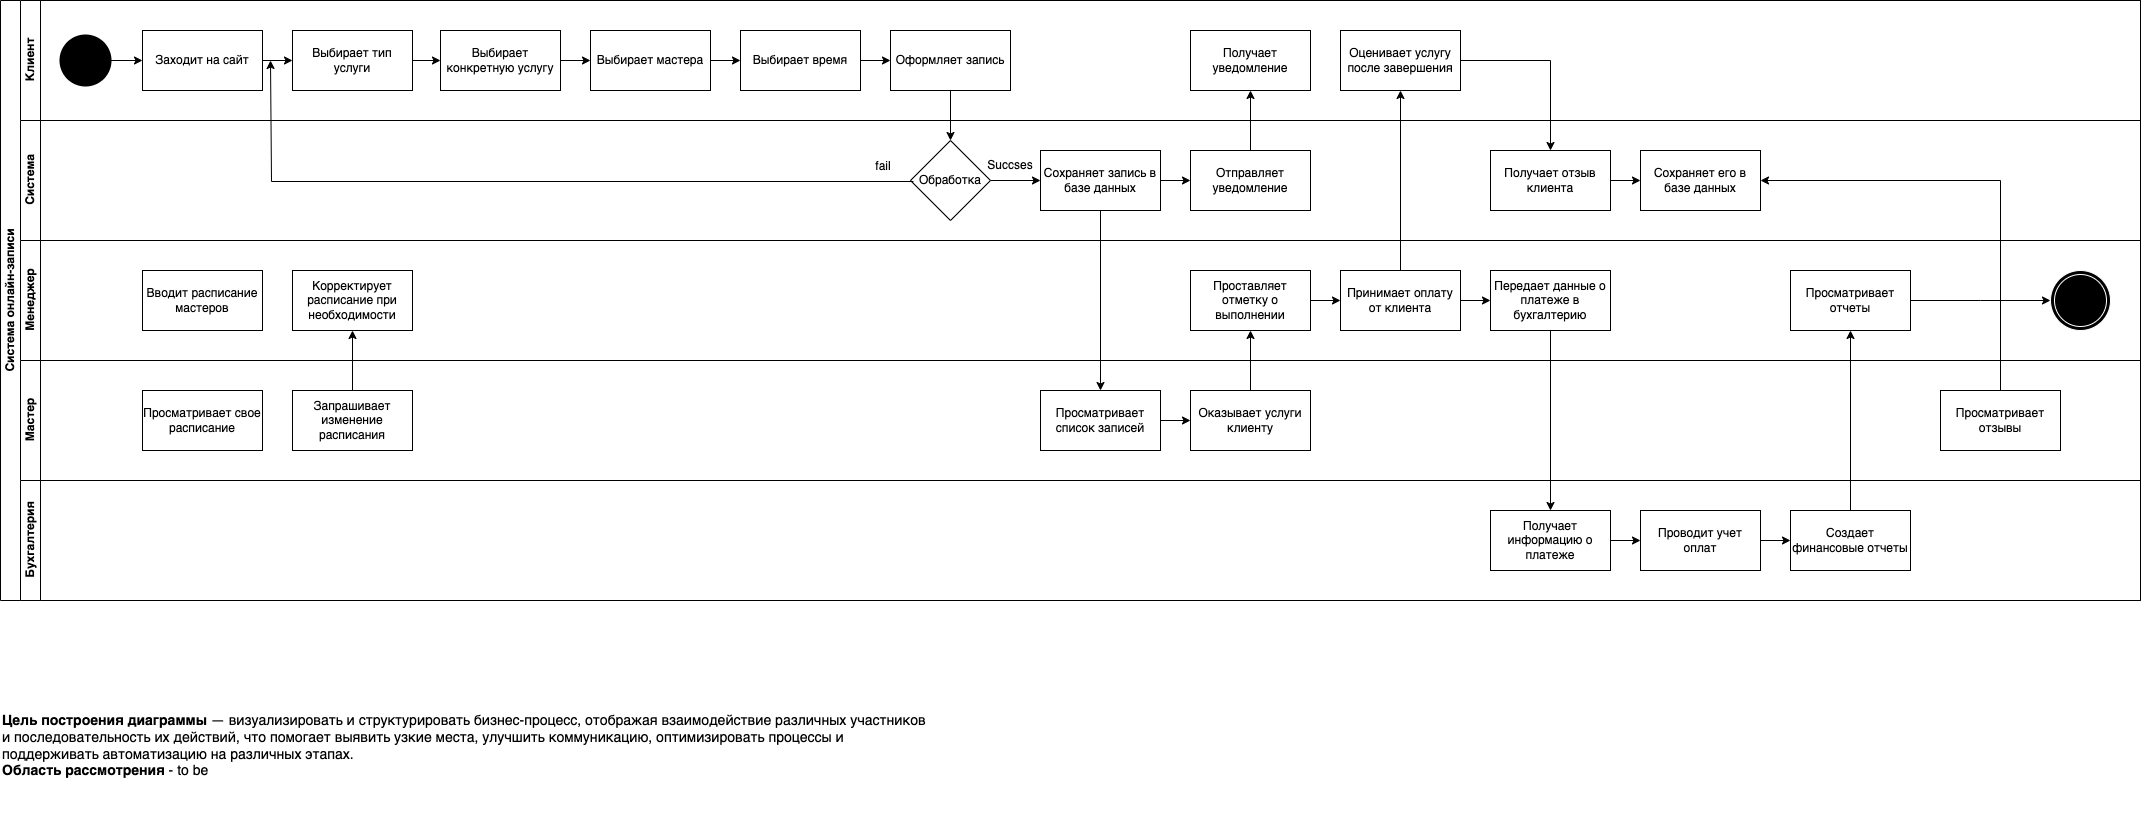

The diagram above was exported from draw.io. Its source (the exported page's mxGraphModel, read from the mxfile embedded in the PNG):
<mxGraphModel dx="948" dy="630" grid="1" gridSize="10" guides="1" tooltips="1" connect="1" arrows="1" fold="1" page="1" pageScale="1" pageWidth="827" pageHeight="1169" math="0" shadow="0">
  <root>
    <mxCell id="0" />
    <mxCell id="1" parent="0" />
    <mxCell id="eed1TwPe0h_iFrKeQCun-1" value="Система онлайн-записи" style="swimlane;html=1;childLayout=stackLayout;resizeParent=1;resizeParentMax=0;horizontal=0;startSize=20;horizontalStack=0;whiteSpace=wrap;" parent="1" vertex="1">
      <mxGeometry x="170" y="150" width="2140" height="600" as="geometry">
        <mxRectangle x="170" y="150" width="40" height="170" as="alternateBounds" />
      </mxGeometry>
    </mxCell>
    <mxCell id="eed1TwPe0h_iFrKeQCun-2" value="Клиент" style="swimlane;html=1;startSize=20;horizontal=0;" parent="eed1TwPe0h_iFrKeQCun-1" vertex="1">
      <mxGeometry x="20" width="2120" height="120" as="geometry" />
    </mxCell>
    <mxCell id="eed1TwPe0h_iFrKeQCun-22" value="" style="edgeStyle=orthogonalEdgeStyle;rounded=0;orthogonalLoop=1;jettySize=auto;html=1;" parent="eed1TwPe0h_iFrKeQCun-2" source="eed1TwPe0h_iFrKeQCun-20" target="eed1TwPe0h_iFrKeQCun-21" edge="1">
      <mxGeometry relative="1" as="geometry" />
    </mxCell>
    <mxCell id="eed1TwPe0h_iFrKeQCun-20" value="Заходит на сайт" style="rounded=0;whiteSpace=wrap;html=1;" parent="eed1TwPe0h_iFrKeQCun-2" vertex="1">
      <mxGeometry x="122" y="30" width="120" height="60" as="geometry" />
    </mxCell>
    <mxCell id="eed1TwPe0h_iFrKeQCun-28" value="" style="edgeStyle=orthogonalEdgeStyle;rounded=0;orthogonalLoop=1;jettySize=auto;html=1;" parent="eed1TwPe0h_iFrKeQCun-2" source="eed1TwPe0h_iFrKeQCun-21" target="eed1TwPe0h_iFrKeQCun-27" edge="1">
      <mxGeometry relative="1" as="geometry" />
    </mxCell>
    <mxCell id="eed1TwPe0h_iFrKeQCun-21" value="Выбирает тип услуги" style="rounded=0;whiteSpace=wrap;html=1;" parent="eed1TwPe0h_iFrKeQCun-2" vertex="1">
      <mxGeometry x="272" y="30" width="120" height="60" as="geometry" />
    </mxCell>
    <mxCell id="eed1TwPe0h_iFrKeQCun-26" value="" style="edgeStyle=orthogonalEdgeStyle;rounded=0;orthogonalLoop=1;jettySize=auto;html=1;" parent="eed1TwPe0h_iFrKeQCun-2" source="eed1TwPe0h_iFrKeQCun-25" target="eed1TwPe0h_iFrKeQCun-20" edge="1">
      <mxGeometry relative="1" as="geometry" />
    </mxCell>
    <mxCell id="eed1TwPe0h_iFrKeQCun-25" value="" style="strokeWidth=2;html=1;shape=mxgraph.flowchart.start_2;whiteSpace=wrap;fillColor=#000000;" parent="eed1TwPe0h_iFrKeQCun-2" vertex="1">
      <mxGeometry x="40" y="35" width="50" height="50" as="geometry" />
    </mxCell>
    <mxCell id="eed1TwPe0h_iFrKeQCun-37" value="" style="edgeStyle=orthogonalEdgeStyle;rounded=0;orthogonalLoop=1;jettySize=auto;html=1;" parent="eed1TwPe0h_iFrKeQCun-2" source="eed1TwPe0h_iFrKeQCun-27" target="eed1TwPe0h_iFrKeQCun-33" edge="1">
      <mxGeometry relative="1" as="geometry" />
    </mxCell>
    <mxCell id="eed1TwPe0h_iFrKeQCun-27" value="Выбирает конкретную услугу" style="rounded=0;whiteSpace=wrap;html=1;" parent="eed1TwPe0h_iFrKeQCun-2" vertex="1">
      <mxGeometry x="420" y="30" width="120" height="60" as="geometry" />
    </mxCell>
    <mxCell id="eed1TwPe0h_iFrKeQCun-38" value="" style="edgeStyle=orthogonalEdgeStyle;rounded=0;orthogonalLoop=1;jettySize=auto;html=1;" parent="eed1TwPe0h_iFrKeQCun-2" source="eed1TwPe0h_iFrKeQCun-33" target="eed1TwPe0h_iFrKeQCun-36" edge="1">
      <mxGeometry relative="1" as="geometry" />
    </mxCell>
    <mxCell id="eed1TwPe0h_iFrKeQCun-33" value="Выбирает мастера" style="rounded=0;whiteSpace=wrap;html=1;" parent="eed1TwPe0h_iFrKeQCun-2" vertex="1">
      <mxGeometry x="570" y="30" width="120" height="60" as="geometry" />
    </mxCell>
    <mxCell id="eed1TwPe0h_iFrKeQCun-40" value="" style="edgeStyle=orthogonalEdgeStyle;rounded=0;orthogonalLoop=1;jettySize=auto;html=1;" parent="eed1TwPe0h_iFrKeQCun-2" source="eed1TwPe0h_iFrKeQCun-36" target="eed1TwPe0h_iFrKeQCun-39" edge="1">
      <mxGeometry relative="1" as="geometry" />
    </mxCell>
    <mxCell id="eed1TwPe0h_iFrKeQCun-36" value="Выбирает время" style="rounded=0;whiteSpace=wrap;html=1;" parent="eed1TwPe0h_iFrKeQCun-2" vertex="1">
      <mxGeometry x="720" y="30" width="120" height="60" as="geometry" />
    </mxCell>
    <mxCell id="eed1TwPe0h_iFrKeQCun-39" value="Оформляет запись" style="rounded=0;whiteSpace=wrap;html=1;" parent="eed1TwPe0h_iFrKeQCun-2" vertex="1">
      <mxGeometry x="870" y="30" width="120" height="60" as="geometry" />
    </mxCell>
    <mxCell id="eed1TwPe0h_iFrKeQCun-45" value="Получает уведомление" style="rounded=0;whiteSpace=wrap;html=1;" parent="eed1TwPe0h_iFrKeQCun-2" vertex="1">
      <mxGeometry x="1170" y="30" width="120" height="60" as="geometry" />
    </mxCell>
    <mxCell id="eed1TwPe0h_iFrKeQCun-66" value="Оценивает услугу после завершения" style="rounded=0;whiteSpace=wrap;html=1;" parent="eed1TwPe0h_iFrKeQCun-2" vertex="1">
      <mxGeometry x="1320" y="30" width="120" height="60" as="geometry" />
    </mxCell>
    <mxCell id="eed1TwPe0h_iFrKeQCun-3" value="Система" style="swimlane;html=1;startSize=20;horizontal=0;" parent="eed1TwPe0h_iFrKeQCun-1" vertex="1">
      <mxGeometry x="20" y="120" width="2120" height="120" as="geometry" />
    </mxCell>
    <mxCell id="eed1TwPe0h_iFrKeQCun-44" value="" style="edgeStyle=orthogonalEdgeStyle;rounded=0;orthogonalLoop=1;jettySize=auto;html=1;" parent="eed1TwPe0h_iFrKeQCun-3" source="eed1TwPe0h_iFrKeQCun-31" target="eed1TwPe0h_iFrKeQCun-43" edge="1">
      <mxGeometry relative="1" as="geometry" />
    </mxCell>
    <mxCell id="eed1TwPe0h_iFrKeQCun-31" value="Сохраняет запись в базе данных" style="rounded=0;whiteSpace=wrap;html=1;" parent="eed1TwPe0h_iFrKeQCun-3" vertex="1">
      <mxGeometry x="1020" y="30" width="120" height="60" as="geometry" />
    </mxCell>
    <mxCell id="eed1TwPe0h_iFrKeQCun-43" value="Отправляет уведомление" style="rounded=0;whiteSpace=wrap;html=1;" parent="eed1TwPe0h_iFrKeQCun-3" vertex="1">
      <mxGeometry x="1170" y="30" width="120" height="60" as="geometry" />
    </mxCell>
    <mxCell id="eed1TwPe0h_iFrKeQCun-71" value="" style="edgeStyle=orthogonalEdgeStyle;rounded=0;orthogonalLoop=1;jettySize=auto;html=1;" parent="eed1TwPe0h_iFrKeQCun-3" source="eed1TwPe0h_iFrKeQCun-68" target="eed1TwPe0h_iFrKeQCun-70" edge="1">
      <mxGeometry relative="1" as="geometry" />
    </mxCell>
    <mxCell id="eed1TwPe0h_iFrKeQCun-68" value="Получает отзыв клиента" style="rounded=0;whiteSpace=wrap;html=1;" parent="eed1TwPe0h_iFrKeQCun-3" vertex="1">
      <mxGeometry x="1470" y="30" width="120" height="60" as="geometry" />
    </mxCell>
    <mxCell id="eed1TwPe0h_iFrKeQCun-70" value="Сохраняет его в базе данных" style="rounded=0;whiteSpace=wrap;html=1;" parent="eed1TwPe0h_iFrKeQCun-3" vertex="1">
      <mxGeometry x="1620" y="30" width="120" height="60" as="geometry" />
    </mxCell>
    <mxCell id="eed1TwPe0h_iFrKeQCun-77" value="" style="edgeStyle=orthogonalEdgeStyle;rounded=0;orthogonalLoop=1;jettySize=auto;html=1;" parent="eed1TwPe0h_iFrKeQCun-3" source="eed1TwPe0h_iFrKeQCun-74" target="eed1TwPe0h_iFrKeQCun-31" edge="1">
      <mxGeometry relative="1" as="geometry" />
    </mxCell>
    <mxCell id="eed1TwPe0h_iFrKeQCun-74" value="Обработка" style="rhombus;whiteSpace=wrap;html=1;" parent="eed1TwPe0h_iFrKeQCun-3" vertex="1">
      <mxGeometry x="890" y="20" width="80" height="80" as="geometry" />
    </mxCell>
    <mxCell id="eed1TwPe0h_iFrKeQCun-78" value="Succses" style="text;html=1;align=center;verticalAlign=middle;whiteSpace=wrap;rounded=0;" parent="eed1TwPe0h_iFrKeQCun-3" vertex="1">
      <mxGeometry x="960" y="30" width="60" height="30" as="geometry" />
    </mxCell>
    <mxCell id="eed1TwPe0h_iFrKeQCun-82" style="edgeStyle=orthogonalEdgeStyle;rounded=0;orthogonalLoop=1;jettySize=auto;html=1;exitX=1;exitY=1;exitDx=0;exitDy=0;" parent="eed1TwPe0h_iFrKeQCun-3" source="eed1TwPe0h_iFrKeQCun-80" edge="1">
      <mxGeometry relative="1" as="geometry">
        <mxPoint x="250" y="-60" as="targetPoint" />
        <Array as="points">
          <mxPoint x="251" y="61" />
          <mxPoint x="251" y="-60" />
        </Array>
      </mxGeometry>
    </mxCell>
    <mxCell id="eed1TwPe0h_iFrKeQCun-80" value="fail" style="text;html=1;align=center;verticalAlign=middle;whiteSpace=wrap;rounded=0;" parent="eed1TwPe0h_iFrKeQCun-3" vertex="1">
      <mxGeometry x="833" y="31" width="60" height="30" as="geometry" />
    </mxCell>
    <mxCell id="eed1TwPe0h_iFrKeQCun-4" value="Менеджер" style="swimlane;html=1;startSize=20;horizontal=0;" parent="eed1TwPe0h_iFrKeQCun-1" vertex="1">
      <mxGeometry x="20" y="240" width="2120" height="120" as="geometry" />
    </mxCell>
    <mxCell id="eed1TwPe0h_iFrKeQCun-35" value="Вводит расписание мастеров" style="rounded=0;whiteSpace=wrap;html=1;" parent="eed1TwPe0h_iFrKeQCun-4" vertex="1">
      <mxGeometry x="122" y="30" width="120" height="60" as="geometry" />
    </mxCell>
    <mxCell id="eed1TwPe0h_iFrKeQCun-47" value="Корректирует расписание при необходимости" style="rounded=0;whiteSpace=wrap;html=1;" parent="eed1TwPe0h_iFrKeQCun-4" vertex="1">
      <mxGeometry x="272" y="30" width="120" height="60" as="geometry" />
    </mxCell>
    <mxCell id="eed1TwPe0h_iFrKeQCun-58" value="" style="edgeStyle=orthogonalEdgeStyle;rounded=0;orthogonalLoop=1;jettySize=auto;html=1;" parent="eed1TwPe0h_iFrKeQCun-4" source="eed1TwPe0h_iFrKeQCun-55" target="eed1TwPe0h_iFrKeQCun-57" edge="1">
      <mxGeometry relative="1" as="geometry" />
    </mxCell>
    <mxCell id="eed1TwPe0h_iFrKeQCun-55" value="Проставляет отметку о выполнении" style="rounded=0;whiteSpace=wrap;html=1;" parent="eed1TwPe0h_iFrKeQCun-4" vertex="1">
      <mxGeometry x="1170" y="30" width="120" height="60" as="geometry" />
    </mxCell>
    <mxCell id="eed1TwPe0h_iFrKeQCun-60" value="" style="edgeStyle=orthogonalEdgeStyle;rounded=0;orthogonalLoop=1;jettySize=auto;html=1;" parent="eed1TwPe0h_iFrKeQCun-4" source="eed1TwPe0h_iFrKeQCun-57" target="eed1TwPe0h_iFrKeQCun-59" edge="1">
      <mxGeometry relative="1" as="geometry" />
    </mxCell>
    <mxCell id="eed1TwPe0h_iFrKeQCun-57" value="Принимает оплату от клиента" style="rounded=0;whiteSpace=wrap;html=1;" parent="eed1TwPe0h_iFrKeQCun-4" vertex="1">
      <mxGeometry x="1320" y="30" width="120" height="60" as="geometry" />
    </mxCell>
    <mxCell id="eed1TwPe0h_iFrKeQCun-59" value="Передает данные о платеже в бухгалтерию" style="rounded=0;whiteSpace=wrap;html=1;" parent="eed1TwPe0h_iFrKeQCun-4" vertex="1">
      <mxGeometry x="1470" y="30" width="120" height="60" as="geometry" />
    </mxCell>
    <mxCell id="eed1TwPe0h_iFrKeQCun-95" style="edgeStyle=orthogonalEdgeStyle;rounded=0;orthogonalLoop=1;jettySize=auto;html=1;exitX=1;exitY=0.5;exitDx=0;exitDy=0;entryX=0;entryY=0.5;entryDx=0;entryDy=0;" parent="eed1TwPe0h_iFrKeQCun-4" source="eed1TwPe0h_iFrKeQCun-84" edge="1">
      <mxGeometry relative="1" as="geometry">
        <mxPoint x="2030" y="60" as="targetPoint" />
      </mxGeometry>
    </mxCell>
    <mxCell id="eed1TwPe0h_iFrKeQCun-84" value="Просматривает отчеты" style="rounded=0;whiteSpace=wrap;html=1;" parent="eed1TwPe0h_iFrKeQCun-4" vertex="1">
      <mxGeometry x="1770" y="30" width="120" height="60" as="geometry" />
    </mxCell>
    <mxCell id="IKckL_hkA8GkOr5GyyDK-3" value="" style="ellipse;shape=doubleEllipse;html=1;dashed=0;whiteSpace=wrap;aspect=fixed;fillColor=#000000;strokeColor=#FFFFFF;" vertex="1" parent="eed1TwPe0h_iFrKeQCun-4">
      <mxGeometry x="2030" y="30" width="60" height="60" as="geometry" />
    </mxCell>
    <mxCell id="eed1TwPe0h_iFrKeQCun-18" value="Мастер" style="swimlane;html=1;startSize=20;horizontal=0;" parent="eed1TwPe0h_iFrKeQCun-1" vertex="1">
      <mxGeometry x="20" y="360" width="2120" height="120" as="geometry" />
    </mxCell>
    <mxCell id="eed1TwPe0h_iFrKeQCun-48" value="Просматривает свое расписание" style="rounded=0;whiteSpace=wrap;html=1;" parent="eed1TwPe0h_iFrKeQCun-18" vertex="1">
      <mxGeometry x="122" y="30" width="120" height="60" as="geometry" />
    </mxCell>
    <mxCell id="eed1TwPe0h_iFrKeQCun-49" value="Запрашивает изменение расписания" style="rounded=0;whiteSpace=wrap;html=1;" parent="eed1TwPe0h_iFrKeQCun-18" vertex="1">
      <mxGeometry x="272" y="30" width="120" height="60" as="geometry" />
    </mxCell>
    <mxCell id="eed1TwPe0h_iFrKeQCun-54" value="" style="edgeStyle=orthogonalEdgeStyle;rounded=0;orthogonalLoop=1;jettySize=auto;html=1;" parent="eed1TwPe0h_iFrKeQCun-18" source="eed1TwPe0h_iFrKeQCun-51" target="eed1TwPe0h_iFrKeQCun-53" edge="1">
      <mxGeometry relative="1" as="geometry" />
    </mxCell>
    <mxCell id="eed1TwPe0h_iFrKeQCun-51" value="Просматривает список записей" style="rounded=0;whiteSpace=wrap;html=1;" parent="eed1TwPe0h_iFrKeQCun-18" vertex="1">
      <mxGeometry x="1020" y="30" width="120" height="60" as="geometry" />
    </mxCell>
    <mxCell id="eed1TwPe0h_iFrKeQCun-53" value="Оказывает услуги клиенту" style="rounded=0;whiteSpace=wrap;html=1;" parent="eed1TwPe0h_iFrKeQCun-18" vertex="1">
      <mxGeometry x="1170" y="30" width="120" height="60" as="geometry" />
    </mxCell>
    <mxCell id="eed1TwPe0h_iFrKeQCun-92" value="Просматривает отзывы" style="rounded=0;whiteSpace=wrap;html=1;" parent="eed1TwPe0h_iFrKeQCun-18" vertex="1">
      <mxGeometry x="1920" y="30" width="120" height="60" as="geometry" />
    </mxCell>
    <mxCell id="eed1TwPe0h_iFrKeQCun-19" value="Бухгалтерия" style="swimlane;html=1;startSize=20;horizontal=0;" parent="eed1TwPe0h_iFrKeQCun-1" vertex="1">
      <mxGeometry x="20" y="480" width="2120" height="120" as="geometry" />
    </mxCell>
    <mxCell id="eed1TwPe0h_iFrKeQCun-64" value="" style="edgeStyle=orthogonalEdgeStyle;rounded=0;orthogonalLoop=1;jettySize=auto;html=1;" parent="eed1TwPe0h_iFrKeQCun-19" source="eed1TwPe0h_iFrKeQCun-61" target="eed1TwPe0h_iFrKeQCun-63" edge="1">
      <mxGeometry relative="1" as="geometry" />
    </mxCell>
    <mxCell id="eed1TwPe0h_iFrKeQCun-61" value="Получает информацию о платеже" style="rounded=0;whiteSpace=wrap;html=1;" parent="eed1TwPe0h_iFrKeQCun-19" vertex="1">
      <mxGeometry x="1470" y="30" width="120" height="60" as="geometry" />
    </mxCell>
    <mxCell id="eed1TwPe0h_iFrKeQCun-73" value="" style="edgeStyle=orthogonalEdgeStyle;rounded=0;orthogonalLoop=1;jettySize=auto;html=1;" parent="eed1TwPe0h_iFrKeQCun-19" source="eed1TwPe0h_iFrKeQCun-63" target="eed1TwPe0h_iFrKeQCun-65" edge="1">
      <mxGeometry relative="1" as="geometry" />
    </mxCell>
    <mxCell id="eed1TwPe0h_iFrKeQCun-63" value="Проводит учет оплат" style="rounded=0;whiteSpace=wrap;html=1;" parent="eed1TwPe0h_iFrKeQCun-19" vertex="1">
      <mxGeometry x="1620" y="30" width="120" height="60" as="geometry" />
    </mxCell>
    <mxCell id="eed1TwPe0h_iFrKeQCun-65" value="Создает финансовые отчеты" style="rounded=0;whiteSpace=wrap;html=1;" parent="eed1TwPe0h_iFrKeQCun-19" vertex="1">
      <mxGeometry x="1770" y="30" width="120" height="60" as="geometry" />
    </mxCell>
    <mxCell id="eed1TwPe0h_iFrKeQCun-46" value="" style="edgeStyle=orthogonalEdgeStyle;rounded=0;orthogonalLoop=1;jettySize=auto;html=1;" parent="eed1TwPe0h_iFrKeQCun-1" source="eed1TwPe0h_iFrKeQCun-43" target="eed1TwPe0h_iFrKeQCun-45" edge="1">
      <mxGeometry relative="1" as="geometry" />
    </mxCell>
    <mxCell id="eed1TwPe0h_iFrKeQCun-50" value="" style="edgeStyle=orthogonalEdgeStyle;rounded=0;orthogonalLoop=1;jettySize=auto;html=1;" parent="eed1TwPe0h_iFrKeQCun-1" source="eed1TwPe0h_iFrKeQCun-49" target="eed1TwPe0h_iFrKeQCun-47" edge="1">
      <mxGeometry relative="1" as="geometry" />
    </mxCell>
    <mxCell id="eed1TwPe0h_iFrKeQCun-52" style="edgeStyle=orthogonalEdgeStyle;rounded=0;orthogonalLoop=1;jettySize=auto;html=1;exitX=0.5;exitY=1;exitDx=0;exitDy=0;entryX=0.5;entryY=0;entryDx=0;entryDy=0;" parent="eed1TwPe0h_iFrKeQCun-1" source="eed1TwPe0h_iFrKeQCun-31" target="eed1TwPe0h_iFrKeQCun-51" edge="1">
      <mxGeometry relative="1" as="geometry" />
    </mxCell>
    <mxCell id="eed1TwPe0h_iFrKeQCun-56" value="" style="edgeStyle=orthogonalEdgeStyle;rounded=0;orthogonalLoop=1;jettySize=auto;html=1;" parent="eed1TwPe0h_iFrKeQCun-1" source="eed1TwPe0h_iFrKeQCun-53" target="eed1TwPe0h_iFrKeQCun-55" edge="1">
      <mxGeometry relative="1" as="geometry" />
    </mxCell>
    <mxCell id="eed1TwPe0h_iFrKeQCun-62" style="edgeStyle=orthogonalEdgeStyle;rounded=0;orthogonalLoop=1;jettySize=auto;html=1;exitX=0.5;exitY=1;exitDx=0;exitDy=0;entryX=0.5;entryY=0;entryDx=0;entryDy=0;" parent="eed1TwPe0h_iFrKeQCun-1" source="eed1TwPe0h_iFrKeQCun-59" target="eed1TwPe0h_iFrKeQCun-61" edge="1">
      <mxGeometry relative="1" as="geometry" />
    </mxCell>
    <mxCell id="eed1TwPe0h_iFrKeQCun-67" style="edgeStyle=orthogonalEdgeStyle;rounded=0;orthogonalLoop=1;jettySize=auto;html=1;exitX=0.5;exitY=0;exitDx=0;exitDy=0;entryX=0.5;entryY=1;entryDx=0;entryDy=0;" parent="eed1TwPe0h_iFrKeQCun-1" source="eed1TwPe0h_iFrKeQCun-57" target="eed1TwPe0h_iFrKeQCun-66" edge="1">
      <mxGeometry relative="1" as="geometry" />
    </mxCell>
    <mxCell id="eed1TwPe0h_iFrKeQCun-69" style="edgeStyle=orthogonalEdgeStyle;rounded=0;orthogonalLoop=1;jettySize=auto;html=1;exitX=1;exitY=0.5;exitDx=0;exitDy=0;entryX=0.5;entryY=0;entryDx=0;entryDy=0;" parent="eed1TwPe0h_iFrKeQCun-1" source="eed1TwPe0h_iFrKeQCun-66" target="eed1TwPe0h_iFrKeQCun-68" edge="1">
      <mxGeometry relative="1" as="geometry" />
    </mxCell>
    <mxCell id="eed1TwPe0h_iFrKeQCun-76" value="" style="edgeStyle=orthogonalEdgeStyle;rounded=0;orthogonalLoop=1;jettySize=auto;html=1;" parent="eed1TwPe0h_iFrKeQCun-1" source="eed1TwPe0h_iFrKeQCun-39" target="eed1TwPe0h_iFrKeQCun-74" edge="1">
      <mxGeometry relative="1" as="geometry" />
    </mxCell>
    <mxCell id="eed1TwPe0h_iFrKeQCun-85" style="edgeStyle=orthogonalEdgeStyle;rounded=0;orthogonalLoop=1;jettySize=auto;html=1;exitX=0.5;exitY=0;exitDx=0;exitDy=0;entryX=0.5;entryY=1;entryDx=0;entryDy=0;" parent="eed1TwPe0h_iFrKeQCun-1" source="eed1TwPe0h_iFrKeQCun-65" target="eed1TwPe0h_iFrKeQCun-84" edge="1">
      <mxGeometry relative="1" as="geometry" />
    </mxCell>
    <mxCell id="eed1TwPe0h_iFrKeQCun-93" style="edgeStyle=orthogonalEdgeStyle;rounded=0;orthogonalLoop=1;jettySize=auto;html=1;exitX=0.5;exitY=0;exitDx=0;exitDy=0;entryX=1;entryY=0.5;entryDx=0;entryDy=0;" parent="eed1TwPe0h_iFrKeQCun-1" source="eed1TwPe0h_iFrKeQCun-92" target="eed1TwPe0h_iFrKeQCun-70" edge="1">
      <mxGeometry relative="1" as="geometry" />
    </mxCell>
    <mxCell id="eed1TwPe0h_iFrKeQCun-96" value="&lt;font style=&quot;font-size: 14px;&quot;&gt;&lt;b&gt;Цель построения диаграммы&lt;/b&gt; — визуализировать и структурировать бизнес-процесс, отображая взаимодействие различных участников и последовательность их действий, что помогает выявить узкие места, улучшить коммуникацию, оптимизировать процессы и поддерживать автоматизацию на различных этапах.&lt;/font&gt;&lt;div&gt;&lt;span style=&quot;font-size: 14px;&quot;&gt;&lt;b&gt;Область рассмотрения &lt;/b&gt;- to be&lt;/span&gt;&lt;/div&gt;" style="text;html=1;align=left;verticalAlign=middle;whiteSpace=wrap;rounded=0;" parent="1" vertex="1">
      <mxGeometry x="170" y="810" width="930" height="170" as="geometry" />
    </mxCell>
  </root>
</mxGraphModel>